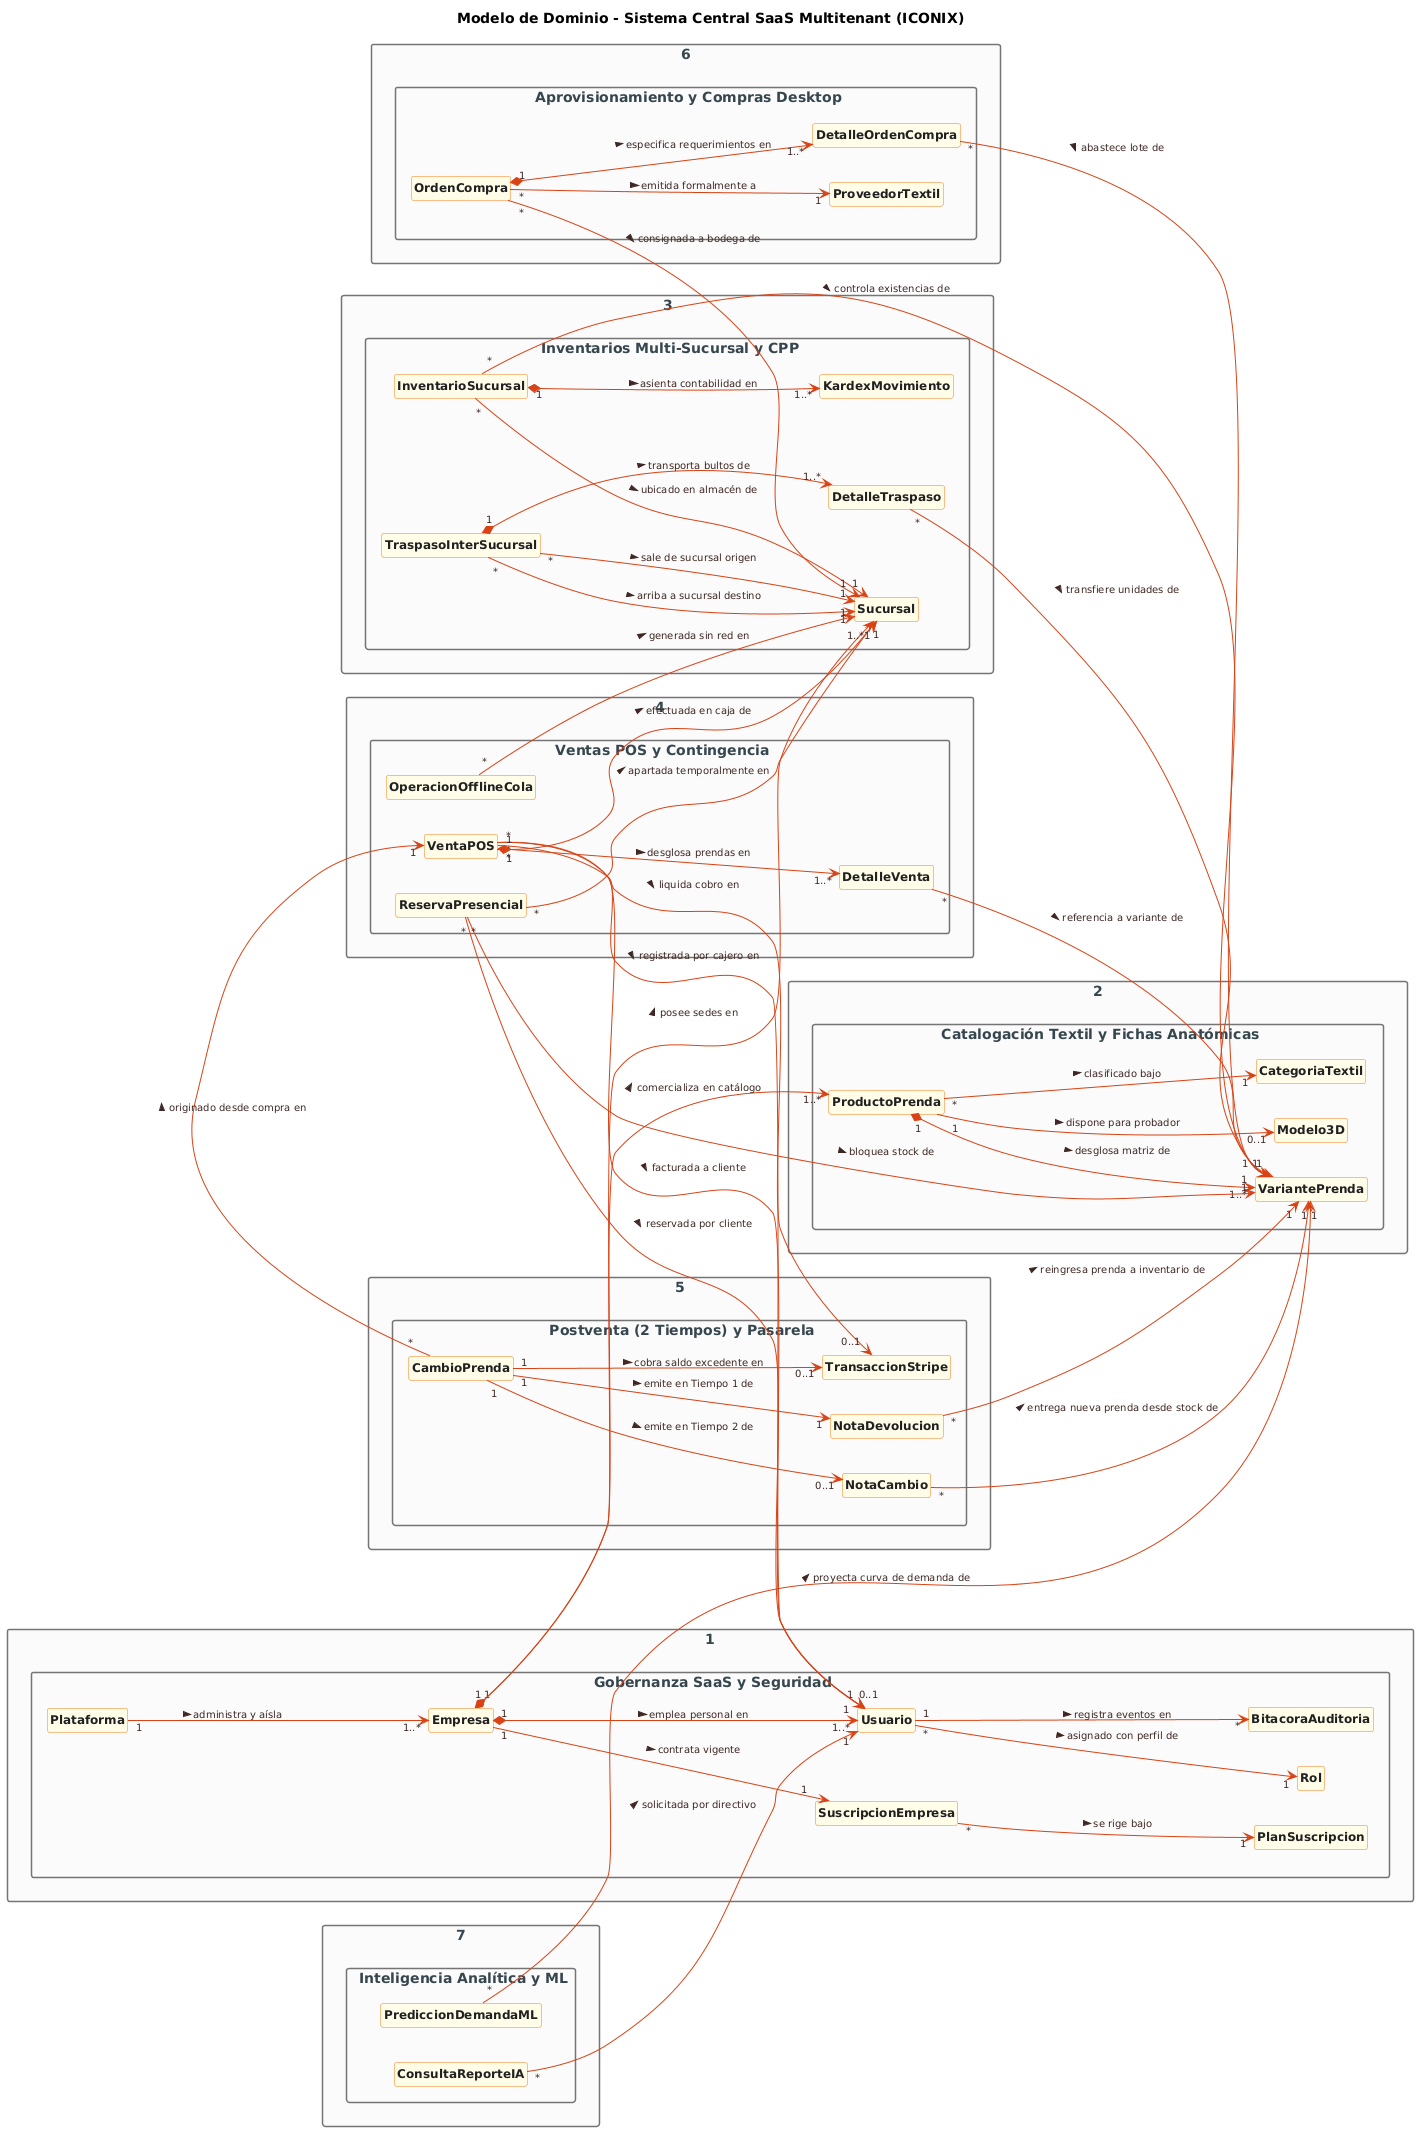

The diagram above was rendered by PlantUML. Its source (embedded in the PNG):
@startuml
title Modelo de Dominio - Sistema Central SaaS Multitenant (ICONIX)
left to right direction
skinparam packageStyle rectangle
skinparam classAttributeIconSize 0
hide empty members
hide circle

skinparam class {
  BackgroundColor #FFFDE7
  BorderColor #F57F17
  FontColor #212121
  FontStyle bold
  FontSize 12
}
skinparam package {
  BackgroundColor #FAFAFA
  BorderColor #757575
  FontColor #37474F
  FontStyle bold
}
skinparam ArrowColor #D84315
skinparam ArrowFontColor #3E2723
skinparam ArrowFontSize 10

package "1. Gobernanza SaaS y Seguridad" {
  class Plataforma
  class Empresa
  class PlanSuscripcion
  class SuscripcionEmpresa
  class Usuario
  class Rol
  class BitacoraAuditoria
}

package "2. Catalogación Textil y Fichas Anatómicas" {
  class CategoriaTextil
  class ProductoPrenda
  class VariantePrenda
  class Modelo3D
}

package "3. Inventarios Multi-Sucursal y CPP" {
  class Sucursal
  class InventarioSucursal
  class KardexMovimiento
  class TraspasoInterSucursal
  class DetalleTraspaso
}

package "4. Ventas POS y Contingencia" {
  class VentaPOS
  class DetalleVenta
  class ReservaPresencial
  class OperacionOfflineCola
}

package "5. Postventa (2 Tiempos) y Pasarela" {
  class CambioPrenda
  class NotaDevolucion
  class NotaCambio
  class TransaccionStripe
}

package "6. Aprovisionamiento y Compras Desktop" {
  class ProveedorTextil
  class OrdenCompra
  class DetalleOrdenCompra
}

package "7. Inteligencia Analítica y ML" {
  class ConsultaReporteIA
  class PrediccionDemandaML
}

' Relaciones con verbos activos y cardinalidades formales
Plataforma "1" --> "1..*" Empresa : administra y aísla >
Empresa "1" --> "1" SuscripcionEmpresa : contrata vigente >
SuscripcionEmpresa "*" --> "1" PlanSuscripcion : se rige bajo >
Empresa "1" *--> "1..*" Sucursal : posee sedes en >
Empresa "1" *--> "1..*" Usuario : emplea personal en >
Usuario "*" --> "1" Rol : asignado con perfil de >
Usuario "1" --> "*" BitacoraAuditoria : registra eventos en >

Empresa "1" *--> "1..*" ProductoPrenda : comercializa en catálogo >
ProductoPrenda "*" --> "1" CategoriaTextil : clasificado bajo >
ProductoPrenda "1" *--> "1..*" VariantePrenda : desglosa matriz de >
ProductoPrenda "1" --> "0..1" Modelo3D : dispone para probador >

InventarioSucursal "*" --> "1" Sucursal : ubicado en almacén de >
InventarioSucursal "*" --> "1" VariantePrenda : controla existencias de >
InventarioSucursal "1" *--> "1..*" KardexMovimiento : asienta contabilidad en >

TraspasoInterSucursal "*" --> "1" Sucursal : sale de sucursal origen >
TraspasoInterSucursal "*" --> "1" Sucursal : arriba a sucursal destino >
TraspasoInterSucursal "1" *--> "1..*" DetalleTraspaso : transporta bultos de >
DetalleTraspaso "*" --> "1" VariantePrenda : transfiere unidades de >

VentaPOS "*" --> "1" Sucursal : efectuada en caja de >
VentaPOS "*" --> "1" Usuario : registrada por cajero en >
VentaPOS "*" --> "0..1" Usuario : facturada a cliente >
VentaPOS "1" *--> "1..*" DetalleVenta : desglosa prendas en >
DetalleVenta "*" --> "1" VariantePrenda : referencia a variante de >
VentaPOS "1" --> "0..1" TransaccionStripe : liquida cobro en >

ReservaPresencial "*" --> "1" Sucursal : apartada temporalmente en >
ReservaPresencial "*" --> "1" Usuario : reservada por cliente >
ReservaPresencial "*" --> "1" VariantePrenda : bloquea stock de >

OperacionOfflineCola "*" --> "1" Sucursal : generada sin red en >

CambioPrenda "*" --> "1" VentaPOS : originado desde compra en >
CambioPrenda "1" --> "1" NotaDevolucion : emite en Tiempo 1 de >
CambioPrenda "1" --> "0..1" NotaCambio : emite en Tiempo 2 de >
NotaDevolucion "*" --> "1" VariantePrenda : reingresa prenda a inventario de >
NotaCambio "*" --> "1" VariantePrenda : entrega nueva prenda desde stock de >
CambioPrenda "1" --> "0..1" TransaccionStripe : cobra saldo excedente en >

OrdenCompra "*" --> "1" ProveedorTextil : emitida formalmente a >
OrdenCompra "*" --> "1" Sucursal : consignada a bodega de >
OrdenCompra "1" *--> "1..*" DetalleOrdenCompra : especifica requerimientos en >
DetalleOrdenCompra "*" --> "1" VariantePrenda : abastece lote de >

ConsultaReporteIA "*" --> "1" Usuario : solicitada por directivo >
PrediccionDemandaML "*" --> "1" VariantePrenda : proyecta curva de demanda de >
@enduml